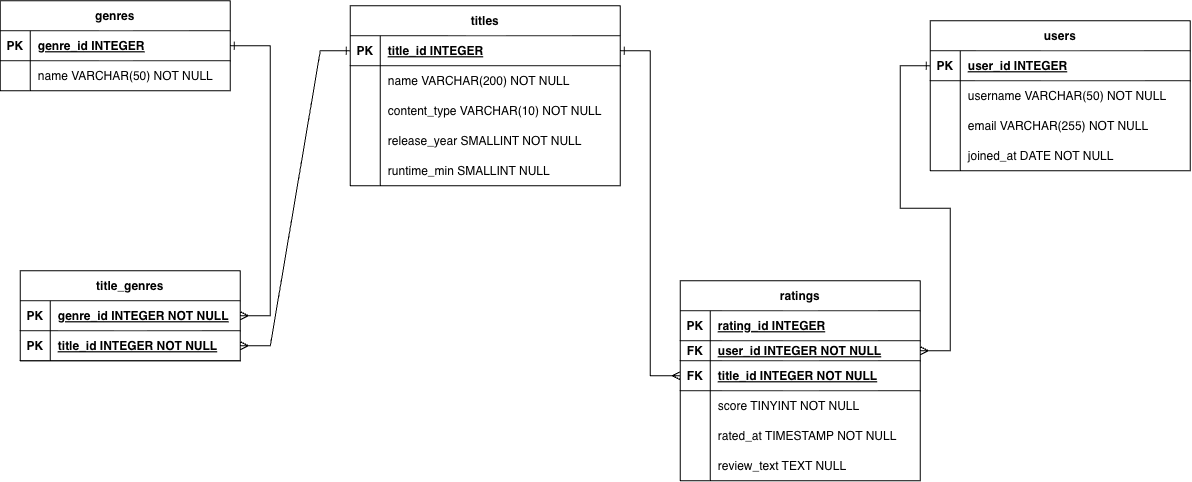

The diagram above was exported from draw.io. Its source (the exported page's mxGraphModel, read from the mxfile embedded in the PNG):
<mxGraphModel dx="1205" dy="791" grid="1" gridSize="10" guides="1" tooltips="1" connect="1" arrows="1" fold="1" page="1" pageScale="1" pageWidth="850" pageHeight="1100" math="0" shadow="0">
  <root>
    <mxCell id="0" />
    <mxCell id="1" parent="0" />
    <mxCell id="7lOgbU2KW-LJy3DdgNuP-1" parent="1" style="shape=table;startSize=30;container=1;collapsible=1;childLayout=tableLayout;fixedRows=1;rowLines=0;fontStyle=1;align=center;resizeLast=1;" value="users" vertex="1">
      <mxGeometry height="150" width="260" x="980" y="130" as="geometry" />
    </mxCell>
    <mxCell id="7lOgbU2KW-LJy3DdgNuP-2" parent="7lOgbU2KW-LJy3DdgNuP-1" style="shape=tableRow;horizontal=0;startSize=0;swimlaneHead=0;swimlaneBody=0;fillColor=none;collapsible=0;dropTarget=0;points=[[0,0.5],[1,0.5]];portConstraint=eastwest;strokeColor=inherit;top=0;left=0;right=0;bottom=1;" value="" vertex="1">
      <mxGeometry height="30" width="260" y="30" as="geometry" />
    </mxCell>
    <mxCell id="7lOgbU2KW-LJy3DdgNuP-3" parent="7lOgbU2KW-LJy3DdgNuP-2" style="shape=partialRectangle;overflow=hidden;connectable=0;fillColor=none;strokeColor=inherit;top=0;left=0;bottom=0;right=0;fontStyle=1;" value="PK" vertex="1">
      <mxGeometry height="30" width="30" as="geometry">
        <mxRectangle height="30" width="30" as="alternateBounds" />
      </mxGeometry>
    </mxCell>
    <mxCell id="7lOgbU2KW-LJy3DdgNuP-4" parent="7lOgbU2KW-LJy3DdgNuP-2" style="shape=partialRectangle;overflow=hidden;connectable=0;fillColor=none;align=left;strokeColor=inherit;top=0;left=0;bottom=0;right=0;spacingLeft=6;fontStyle=5;" value="user_id INTEGER " vertex="1">
      <mxGeometry height="30" width="230" x="30" as="geometry">
        <mxRectangle height="30" width="230" as="alternateBounds" />
      </mxGeometry>
    </mxCell>
    <mxCell id="7lOgbU2KW-LJy3DdgNuP-5" parent="7lOgbU2KW-LJy3DdgNuP-1" style="shape=tableRow;horizontal=0;startSize=0;swimlaneHead=0;swimlaneBody=0;fillColor=none;collapsible=0;dropTarget=0;points=[[0,0.5],[1,0.5]];portConstraint=eastwest;strokeColor=inherit;top=0;left=0;right=0;bottom=0;" value="" vertex="1">
      <mxGeometry height="30" width="260" y="60" as="geometry" />
    </mxCell>
    <mxCell id="7lOgbU2KW-LJy3DdgNuP-6" parent="7lOgbU2KW-LJy3DdgNuP-5" style="shape=partialRectangle;overflow=hidden;connectable=0;fillColor=none;strokeColor=inherit;top=0;left=0;bottom=0;right=0;" value="" vertex="1">
      <mxGeometry height="30" width="30" as="geometry">
        <mxRectangle height="30" width="30" as="alternateBounds" />
      </mxGeometry>
    </mxCell>
    <mxCell id="7lOgbU2KW-LJy3DdgNuP-7" parent="7lOgbU2KW-LJy3DdgNuP-5" style="shape=partialRectangle;overflow=hidden;connectable=0;fillColor=none;align=left;strokeColor=inherit;top=0;left=0;bottom=0;right=0;spacingLeft=6;" value="username VARCHAR(50) NOT NULL" vertex="1">
      <mxGeometry height="30" width="230" x="30" as="geometry">
        <mxRectangle height="30" width="230" as="alternateBounds" />
      </mxGeometry>
    </mxCell>
    <mxCell id="7lOgbU2KW-LJy3DdgNuP-8" parent="7lOgbU2KW-LJy3DdgNuP-1" style="shape=tableRow;horizontal=0;startSize=0;swimlaneHead=0;swimlaneBody=0;fillColor=none;collapsible=0;dropTarget=0;points=[[0,0.5],[1,0.5]];portConstraint=eastwest;strokeColor=inherit;top=0;left=0;right=0;bottom=0;" value="" vertex="1">
      <mxGeometry height="30" width="260" y="90" as="geometry" />
    </mxCell>
    <mxCell id="7lOgbU2KW-LJy3DdgNuP-9" parent="7lOgbU2KW-LJy3DdgNuP-8" style="shape=partialRectangle;overflow=hidden;connectable=0;fillColor=none;strokeColor=inherit;top=0;left=0;bottom=0;right=0;" value="" vertex="1">
      <mxGeometry height="30" width="30" as="geometry">
        <mxRectangle height="30" width="30" as="alternateBounds" />
      </mxGeometry>
    </mxCell>
    <mxCell id="7lOgbU2KW-LJy3DdgNuP-10" parent="7lOgbU2KW-LJy3DdgNuP-8" style="shape=partialRectangle;overflow=hidden;connectable=0;fillColor=none;align=left;strokeColor=inherit;top=0;left=0;bottom=0;right=0;spacingLeft=6;" value="email VARCHAR(255) NOT NULL" vertex="1">
      <mxGeometry height="30" width="230" x="30" as="geometry">
        <mxRectangle height="30" width="230" as="alternateBounds" />
      </mxGeometry>
    </mxCell>
    <mxCell id="7lOgbU2KW-LJy3DdgNuP-11" parent="7lOgbU2KW-LJy3DdgNuP-1" style="shape=tableRow;horizontal=0;startSize=0;swimlaneHead=0;swimlaneBody=0;fillColor=none;collapsible=0;dropTarget=0;points=[[0,0.5],[1,0.5]];portConstraint=eastwest;strokeColor=inherit;top=0;left=0;right=0;bottom=0;" value="" vertex="1">
      <mxGeometry height="30" width="260" y="120" as="geometry" />
    </mxCell>
    <mxCell id="7lOgbU2KW-LJy3DdgNuP-12" parent="7lOgbU2KW-LJy3DdgNuP-11" style="shape=partialRectangle;overflow=hidden;connectable=0;fillColor=none;strokeColor=inherit;top=0;left=0;bottom=0;right=0;" value="" vertex="1">
      <mxGeometry height="30" width="30" as="geometry">
        <mxRectangle height="30" width="30" as="alternateBounds" />
      </mxGeometry>
    </mxCell>
    <mxCell id="7lOgbU2KW-LJy3DdgNuP-13" parent="7lOgbU2KW-LJy3DdgNuP-11" style="shape=partialRectangle;overflow=hidden;connectable=0;fillColor=none;align=left;strokeColor=inherit;top=0;left=0;bottom=0;right=0;spacingLeft=6;" value="joined_at DATE NOT NULL" vertex="1">
      <mxGeometry height="30" width="230" x="30" as="geometry">
        <mxRectangle height="30" width="230" as="alternateBounds" />
      </mxGeometry>
    </mxCell>
    <mxCell id="7lOgbU2KW-LJy3DdgNuP-14" parent="1" style="shape=table;startSize=30;container=1;collapsible=1;childLayout=tableLayout;fixedRows=1;rowLines=0;fontStyle=1;align=center;resizeLast=1;" value="titles" vertex="1">
      <mxGeometry height="180" width="270" x="400" y="115" as="geometry" />
    </mxCell>
    <mxCell id="7lOgbU2KW-LJy3DdgNuP-15" parent="7lOgbU2KW-LJy3DdgNuP-14" style="shape=tableRow;horizontal=0;startSize=0;swimlaneHead=0;swimlaneBody=0;fillColor=none;collapsible=0;dropTarget=0;points=[[0,0.5],[1,0.5]];portConstraint=eastwest;strokeColor=inherit;top=0;left=0;right=0;bottom=1;" value="" vertex="1">
      <mxGeometry height="30" width="270" y="30" as="geometry" />
    </mxCell>
    <mxCell id="7lOgbU2KW-LJy3DdgNuP-16" parent="7lOgbU2KW-LJy3DdgNuP-15" style="shape=partialRectangle;overflow=hidden;connectable=0;fillColor=none;strokeColor=inherit;top=0;left=0;bottom=0;right=0;fontStyle=1;" value="PK" vertex="1">
      <mxGeometry height="30" width="30" as="geometry">
        <mxRectangle height="30" width="30" as="alternateBounds" />
      </mxGeometry>
    </mxCell>
    <mxCell id="7lOgbU2KW-LJy3DdgNuP-17" parent="7lOgbU2KW-LJy3DdgNuP-15" style="shape=partialRectangle;overflow=hidden;connectable=0;fillColor=none;align=left;strokeColor=inherit;top=0;left=0;bottom=0;right=0;spacingLeft=6;fontStyle=5;" value="title_id INTEGER " vertex="1">
      <mxGeometry height="30" width="240" x="30" as="geometry">
        <mxRectangle height="30" width="240" as="alternateBounds" />
      </mxGeometry>
    </mxCell>
    <mxCell id="7lOgbU2KW-LJy3DdgNuP-18" parent="7lOgbU2KW-LJy3DdgNuP-14" style="shape=tableRow;horizontal=0;startSize=0;swimlaneHead=0;swimlaneBody=0;fillColor=none;collapsible=0;dropTarget=0;points=[[0,0.5],[1,0.5]];portConstraint=eastwest;strokeColor=inherit;top=0;left=0;right=0;bottom=0;" value="" vertex="1">
      <mxGeometry height="30" width="270" y="60" as="geometry" />
    </mxCell>
    <mxCell id="7lOgbU2KW-LJy3DdgNuP-19" parent="7lOgbU2KW-LJy3DdgNuP-18" style="shape=partialRectangle;overflow=hidden;connectable=0;fillColor=none;strokeColor=inherit;top=0;left=0;bottom=0;right=0;" value="" vertex="1">
      <mxGeometry height="30" width="30" as="geometry">
        <mxRectangle height="30" width="30" as="alternateBounds" />
      </mxGeometry>
    </mxCell>
    <mxCell id="7lOgbU2KW-LJy3DdgNuP-20" parent="7lOgbU2KW-LJy3DdgNuP-18" style="shape=partialRectangle;overflow=hidden;connectable=0;fillColor=none;align=left;strokeColor=inherit;top=0;left=0;bottom=0;right=0;spacingLeft=6;" value="name VARCHAR(200) NOT NULL" vertex="1">
      <mxGeometry height="30" width="240" x="30" as="geometry">
        <mxRectangle height="30" width="240" as="alternateBounds" />
      </mxGeometry>
    </mxCell>
    <mxCell id="7lOgbU2KW-LJy3DdgNuP-21" parent="7lOgbU2KW-LJy3DdgNuP-14" style="shape=tableRow;horizontal=0;startSize=0;swimlaneHead=0;swimlaneBody=0;fillColor=none;collapsible=0;dropTarget=0;points=[[0,0.5],[1,0.5]];portConstraint=eastwest;strokeColor=inherit;top=0;left=0;right=0;bottom=0;" value="" vertex="1">
      <mxGeometry height="30" width="270" y="90" as="geometry" />
    </mxCell>
    <mxCell id="7lOgbU2KW-LJy3DdgNuP-22" parent="7lOgbU2KW-LJy3DdgNuP-21" style="shape=partialRectangle;overflow=hidden;connectable=0;fillColor=none;strokeColor=inherit;top=0;left=0;bottom=0;right=0;" value="" vertex="1">
      <mxGeometry height="30" width="30" as="geometry">
        <mxRectangle height="30" width="30" as="alternateBounds" />
      </mxGeometry>
    </mxCell>
    <mxCell id="7lOgbU2KW-LJy3DdgNuP-23" parent="7lOgbU2KW-LJy3DdgNuP-21" style="shape=partialRectangle;overflow=hidden;connectable=0;fillColor=none;align=left;strokeColor=inherit;top=0;left=0;bottom=0;right=0;spacingLeft=6;" value="content_type VARCHAR(10) NOT NULL" vertex="1">
      <mxGeometry height="30" width="240" x="30" as="geometry">
        <mxRectangle height="30" width="240" as="alternateBounds" />
      </mxGeometry>
    </mxCell>
    <mxCell id="7lOgbU2KW-LJy3DdgNuP-24" parent="7lOgbU2KW-LJy3DdgNuP-14" style="shape=tableRow;horizontal=0;startSize=0;swimlaneHead=0;swimlaneBody=0;fillColor=none;collapsible=0;dropTarget=0;points=[[0,0.5],[1,0.5]];portConstraint=eastwest;strokeColor=inherit;top=0;left=0;right=0;bottom=0;" value="" vertex="1">
      <mxGeometry height="30" width="270" y="120" as="geometry" />
    </mxCell>
    <mxCell id="7lOgbU2KW-LJy3DdgNuP-25" parent="7lOgbU2KW-LJy3DdgNuP-24" style="shape=partialRectangle;overflow=hidden;connectable=0;fillColor=none;strokeColor=inherit;top=0;left=0;bottom=0;right=0;" value="" vertex="1">
      <mxGeometry height="30" width="30" as="geometry">
        <mxRectangle height="30" width="30" as="alternateBounds" />
      </mxGeometry>
    </mxCell>
    <mxCell id="7lOgbU2KW-LJy3DdgNuP-26" parent="7lOgbU2KW-LJy3DdgNuP-24" style="shape=partialRectangle;overflow=hidden;connectable=0;fillColor=none;align=left;strokeColor=inherit;top=0;left=0;bottom=0;right=0;spacingLeft=6;" value="release_year SMALLINT NOT NULL" vertex="1">
      <mxGeometry height="30" width="240" x="30" as="geometry">
        <mxRectangle height="30" width="240" as="alternateBounds" />
      </mxGeometry>
    </mxCell>
    <mxCell id="7lOgbU2KW-LJy3DdgNuP-27" parent="7lOgbU2KW-LJy3DdgNuP-14" style="shape=tableRow;horizontal=0;startSize=0;swimlaneHead=0;swimlaneBody=0;fillColor=none;collapsible=0;dropTarget=0;points=[[0,0.5],[1,0.5]];portConstraint=eastwest;strokeColor=inherit;top=0;left=0;right=0;bottom=0;" value="" vertex="1">
      <mxGeometry height="30" width="270" y="150" as="geometry" />
    </mxCell>
    <mxCell id="7lOgbU2KW-LJy3DdgNuP-28" parent="7lOgbU2KW-LJy3DdgNuP-27" style="shape=partialRectangle;overflow=hidden;connectable=0;fillColor=none;strokeColor=inherit;top=0;left=0;bottom=0;right=0;" value="" vertex="1">
      <mxGeometry height="30" width="30" as="geometry">
        <mxRectangle height="30" width="30" as="alternateBounds" />
      </mxGeometry>
    </mxCell>
    <mxCell id="7lOgbU2KW-LJy3DdgNuP-29" parent="7lOgbU2KW-LJy3DdgNuP-27" style="shape=partialRectangle;overflow=hidden;connectable=0;fillColor=none;align=left;strokeColor=inherit;top=0;left=0;bottom=0;right=0;spacingLeft=6;" value="runtime_min SMALLINT NULL" vertex="1">
      <mxGeometry height="30" width="240" x="30" as="geometry">
        <mxRectangle height="30" width="240" as="alternateBounds" />
      </mxGeometry>
    </mxCell>
    <mxCell id="92jL_WikgOMJCKeW1w5S-5" edge="1" parent="1" source="7lOgbU2KW-LJy3DdgNuP-30" style="edgeStyle=entityRelationEdgeStyle;html=1;rounded=0;startArrow=ERone;startFill=0;endArrow=ERmany;endFill=0;" target="7lOgbU2KW-LJy3DdgNuP-38">
      <mxGeometry relative="1" as="geometry" />
    </mxCell>
    <mxCell id="7lOgbU2KW-LJy3DdgNuP-30" parent="1" style="shape=table;startSize=30;container=1;collapsible=1;childLayout=tableLayout;fixedRows=1;rowLines=0;fontStyle=1;align=center;resizeLast=1;" value="genres" vertex="1">
      <mxGeometry height="90" width="230" x="50" y="110" as="geometry" />
    </mxCell>
    <mxCell id="7lOgbU2KW-LJy3DdgNuP-31" parent="7lOgbU2KW-LJy3DdgNuP-30" style="shape=tableRow;horizontal=0;startSize=0;swimlaneHead=0;swimlaneBody=0;fillColor=none;collapsible=0;dropTarget=0;points=[[0,0.5],[1,0.5]];portConstraint=eastwest;strokeColor=inherit;top=0;left=0;right=0;bottom=1;" value="" vertex="1">
      <mxGeometry height="30" width="230" y="30" as="geometry" />
    </mxCell>
    <mxCell id="7lOgbU2KW-LJy3DdgNuP-32" parent="7lOgbU2KW-LJy3DdgNuP-31" style="shape=partialRectangle;overflow=hidden;connectable=0;fillColor=none;strokeColor=inherit;top=0;left=0;bottom=0;right=0;fontStyle=1;" value="PK" vertex="1">
      <mxGeometry height="30" width="30" as="geometry">
        <mxRectangle height="30" width="30" as="alternateBounds" />
      </mxGeometry>
    </mxCell>
    <mxCell id="7lOgbU2KW-LJy3DdgNuP-33" parent="7lOgbU2KW-LJy3DdgNuP-31" style="shape=partialRectangle;overflow=hidden;connectable=0;fillColor=none;align=left;strokeColor=inherit;top=0;left=0;bottom=0;right=0;spacingLeft=6;fontStyle=5;" value="genre_id INTEGER " vertex="1">
      <mxGeometry height="30" width="200" x="30" as="geometry">
        <mxRectangle height="30" width="200" as="alternateBounds" />
      </mxGeometry>
    </mxCell>
    <mxCell id="7lOgbU2KW-LJy3DdgNuP-34" parent="7lOgbU2KW-LJy3DdgNuP-30" style="shape=tableRow;horizontal=0;startSize=0;swimlaneHead=0;swimlaneBody=0;fillColor=none;collapsible=0;dropTarget=0;points=[[0,0.5],[1,0.5]];portConstraint=eastwest;strokeColor=inherit;top=0;left=0;right=0;bottom=0;" value="" vertex="1">
      <mxGeometry height="30" width="230" y="60" as="geometry" />
    </mxCell>
    <mxCell id="7lOgbU2KW-LJy3DdgNuP-35" parent="7lOgbU2KW-LJy3DdgNuP-34" style="shape=partialRectangle;overflow=hidden;connectable=0;fillColor=none;strokeColor=inherit;top=0;left=0;bottom=0;right=0;" value="" vertex="1">
      <mxGeometry height="30" width="30" as="geometry">
        <mxRectangle height="30" width="30" as="alternateBounds" />
      </mxGeometry>
    </mxCell>
    <mxCell id="7lOgbU2KW-LJy3DdgNuP-36" parent="7lOgbU2KW-LJy3DdgNuP-34" style="shape=partialRectangle;overflow=hidden;connectable=0;fillColor=none;align=left;strokeColor=inherit;top=0;left=0;bottom=0;right=0;spacingLeft=6;" value="name VARCHAR(50) NOT NULL" vertex="1">
      <mxGeometry height="30" width="200" x="30" as="geometry">
        <mxRectangle height="30" width="200" as="alternateBounds" />
      </mxGeometry>
    </mxCell>
    <mxCell id="7lOgbU2KW-LJy3DdgNuP-37" parent="1" style="shape=table;startSize=30;container=1;collapsible=1;childLayout=tableLayout;fixedRows=1;rowLines=0;fontStyle=1;align=center;resizeLast=1;" value="title_genres" vertex="1">
      <mxGeometry height="90" width="220" x="70" y="380" as="geometry" />
    </mxCell>
    <mxCell id="7lOgbU2KW-LJy3DdgNuP-38" parent="7lOgbU2KW-LJy3DdgNuP-37" style="shape=tableRow;horizontal=0;startSize=0;swimlaneHead=0;swimlaneBody=0;fillColor=none;collapsible=0;dropTarget=0;points=[[0,0.5],[1,0.5]];portConstraint=eastwest;strokeColor=inherit;top=0;left=0;right=0;bottom=1;" value="" vertex="1">
      <mxGeometry height="30" width="220" y="30" as="geometry" />
    </mxCell>
    <mxCell id="7lOgbU2KW-LJy3DdgNuP-39" parent="7lOgbU2KW-LJy3DdgNuP-38" style="shape=partialRectangle;overflow=hidden;connectable=0;fillColor=none;strokeColor=inherit;top=0;left=0;bottom=0;right=0;fontStyle=1;" value="PK" vertex="1">
      <mxGeometry height="30" width="30" as="geometry">
        <mxRectangle height="30" width="30" as="alternateBounds" />
      </mxGeometry>
    </mxCell>
    <mxCell id="7lOgbU2KW-LJy3DdgNuP-40" parent="7lOgbU2KW-LJy3DdgNuP-38" style="shape=partialRectangle;overflow=hidden;connectable=0;fillColor=none;align=left;strokeColor=inherit;top=0;left=0;bottom=0;right=0;spacingLeft=6;fontStyle=5;" value="genre_id INTEGER NOT NULL" vertex="1">
      <mxGeometry height="30" width="190" x="30" as="geometry">
        <mxRectangle height="30" width="190" as="alternateBounds" />
      </mxGeometry>
    </mxCell>
    <mxCell id="7lOgbU2KW-LJy3DdgNuP-41" parent="7lOgbU2KW-LJy3DdgNuP-37" style="shape=tableRow;horizontal=0;startSize=0;swimlaneHead=0;swimlaneBody=0;fillColor=none;collapsible=0;dropTarget=0;points=[[0,0.5],[1,0.5]];portConstraint=eastwest;strokeColor=inherit;top=0;left=0;right=0;bottom=1;" value="" vertex="1">
      <mxGeometry height="30" width="220" y="60" as="geometry" />
    </mxCell>
    <mxCell id="7lOgbU2KW-LJy3DdgNuP-42" parent="7lOgbU2KW-LJy3DdgNuP-41" style="shape=partialRectangle;overflow=hidden;connectable=0;fillColor=none;strokeColor=inherit;top=0;left=0;bottom=0;right=0;fontStyle=1;" value="PK" vertex="1">
      <mxGeometry height="30" width="30" as="geometry">
        <mxRectangle height="30" width="30" as="alternateBounds" />
      </mxGeometry>
    </mxCell>
    <mxCell id="7lOgbU2KW-LJy3DdgNuP-43" parent="7lOgbU2KW-LJy3DdgNuP-41" style="shape=partialRectangle;overflow=hidden;connectable=0;fillColor=none;align=left;strokeColor=inherit;top=0;left=0;bottom=0;right=0;spacingLeft=6;fontStyle=5;" value="title_id INTEGER NOT NULL" vertex="1">
      <mxGeometry height="30" width="190" x="30" as="geometry">
        <mxRectangle height="30" width="190" as="alternateBounds" />
      </mxGeometry>
    </mxCell>
    <mxCell id="7lOgbU2KW-LJy3DdgNuP-44" parent="1" style="shape=table;startSize=30;container=1;collapsible=1;childLayout=tableLayout;fixedRows=1;rowLines=0;fontStyle=1;align=center;resizeLast=1;" value="ratings" vertex="1">
      <mxGeometry height="200" width="240" x="730" y="390" as="geometry" />
    </mxCell>
    <mxCell id="7lOgbU2KW-LJy3DdgNuP-45" parent="7lOgbU2KW-LJy3DdgNuP-44" style="shape=tableRow;horizontal=0;startSize=0;swimlaneHead=0;swimlaneBody=0;fillColor=none;collapsible=0;dropTarget=0;points=[[0,0.5],[1,0.5]];portConstraint=eastwest;strokeColor=inherit;top=0;left=0;right=0;bottom=1;" value="" vertex="1">
      <mxGeometry height="30" width="240" y="30" as="geometry" />
    </mxCell>
    <mxCell id="7lOgbU2KW-LJy3DdgNuP-46" parent="7lOgbU2KW-LJy3DdgNuP-45" style="shape=partialRectangle;overflow=hidden;connectable=0;fillColor=none;strokeColor=inherit;top=0;left=0;bottom=0;right=0;fontStyle=1;" value="PK" vertex="1">
      <mxGeometry height="30" width="30" as="geometry">
        <mxRectangle height="30" width="30" as="alternateBounds" />
      </mxGeometry>
    </mxCell>
    <mxCell id="7lOgbU2KW-LJy3DdgNuP-47" parent="7lOgbU2KW-LJy3DdgNuP-45" style="shape=partialRectangle;overflow=hidden;connectable=0;fillColor=none;align=left;strokeColor=inherit;top=0;left=0;bottom=0;right=0;spacingLeft=6;fontStyle=5;" value="rating_id INTEGER" vertex="1">
      <mxGeometry height="30" width="210" x="30" as="geometry">
        <mxRectangle height="30" width="210" as="alternateBounds" />
      </mxGeometry>
    </mxCell>
    <mxCell id="7lOgbU2KW-LJy3DdgNuP-48" parent="7lOgbU2KW-LJy3DdgNuP-44" style="shape=tableRow;horizontal=0;startSize=0;swimlaneHead=0;swimlaneBody=0;fillColor=none;collapsible=0;dropTarget=0;points=[[0,0.5],[1,0.5]];portConstraint=eastwest;strokeColor=inherit;top=0;left=0;right=0;bottom=1;" value="" vertex="1">
      <mxGeometry height="20" width="240" y="60" as="geometry" />
    </mxCell>
    <mxCell id="7lOgbU2KW-LJy3DdgNuP-49" parent="7lOgbU2KW-LJy3DdgNuP-48" style="shape=partialRectangle;overflow=hidden;connectable=0;fillColor=none;strokeColor=inherit;top=0;left=0;bottom=0;right=0;fontStyle=1;" value="FK" vertex="1">
      <mxGeometry height="20" width="30" as="geometry">
        <mxRectangle height="20" width="30" as="alternateBounds" />
      </mxGeometry>
    </mxCell>
    <mxCell id="7lOgbU2KW-LJy3DdgNuP-50" parent="7lOgbU2KW-LJy3DdgNuP-48" style="shape=partialRectangle;overflow=hidden;connectable=0;fillColor=none;align=left;strokeColor=inherit;top=0;left=0;bottom=0;right=0;spacingLeft=6;fontStyle=5;" value="user_id INTEGER NOT NULL" vertex="1">
      <mxGeometry height="20" width="210" x="30" as="geometry">
        <mxRectangle height="20" width="210" as="alternateBounds" />
      </mxGeometry>
    </mxCell>
    <mxCell id="7lOgbU2KW-LJy3DdgNuP-51" parent="7lOgbU2KW-LJy3DdgNuP-44" style="shape=tableRow;horizontal=0;startSize=0;swimlaneHead=0;swimlaneBody=0;fillColor=none;collapsible=0;dropTarget=0;points=[[0,0.5],[1,0.5]];portConstraint=eastwest;strokeColor=inherit;top=0;left=0;right=0;bottom=1;" value="" vertex="1">
      <mxGeometry height="30" width="240" y="80" as="geometry" />
    </mxCell>
    <mxCell id="7lOgbU2KW-LJy3DdgNuP-52" parent="7lOgbU2KW-LJy3DdgNuP-51" style="shape=partialRectangle;overflow=hidden;connectable=0;fillColor=none;strokeColor=inherit;top=0;left=0;bottom=0;right=0;fontStyle=1;" value="FK" vertex="1">
      <mxGeometry height="30" width="30" as="geometry">
        <mxRectangle height="30" width="30" as="alternateBounds" />
      </mxGeometry>
    </mxCell>
    <mxCell id="7lOgbU2KW-LJy3DdgNuP-53" parent="7lOgbU2KW-LJy3DdgNuP-51" style="shape=partialRectangle;overflow=hidden;connectable=0;fillColor=none;align=left;strokeColor=inherit;top=0;left=0;bottom=0;right=0;spacingLeft=6;fontStyle=5;" value="title_id INTEGER NOT NULL" vertex="1">
      <mxGeometry height="30" width="210" x="30" as="geometry">
        <mxRectangle height="30" width="210" as="alternateBounds" />
      </mxGeometry>
    </mxCell>
    <mxCell id="7lOgbU2KW-LJy3DdgNuP-54" parent="7lOgbU2KW-LJy3DdgNuP-44" style="shape=tableRow;horizontal=0;startSize=0;swimlaneHead=0;swimlaneBody=0;fillColor=none;collapsible=0;dropTarget=0;points=[[0,0.5],[1,0.5]];portConstraint=eastwest;strokeColor=inherit;top=0;left=0;right=0;bottom=0;" value="" vertex="1">
      <mxGeometry height="30" width="240" y="110" as="geometry" />
    </mxCell>
    <mxCell id="7lOgbU2KW-LJy3DdgNuP-55" parent="7lOgbU2KW-LJy3DdgNuP-54" style="shape=partialRectangle;overflow=hidden;connectable=0;fillColor=none;strokeColor=inherit;top=0;left=0;bottom=0;right=0;" value="" vertex="1">
      <mxGeometry height="30" width="30" as="geometry">
        <mxRectangle height="30" width="30" as="alternateBounds" />
      </mxGeometry>
    </mxCell>
    <mxCell id="7lOgbU2KW-LJy3DdgNuP-56" parent="7lOgbU2KW-LJy3DdgNuP-54" style="shape=partialRectangle;overflow=hidden;connectable=0;fillColor=none;align=left;strokeColor=inherit;top=0;left=0;bottom=0;right=0;spacingLeft=6;" value="score TINYINT NOT NULL" vertex="1">
      <mxGeometry height="30" width="210" x="30" as="geometry">
        <mxRectangle height="30" width="210" as="alternateBounds" />
      </mxGeometry>
    </mxCell>
    <mxCell id="7lOgbU2KW-LJy3DdgNuP-57" parent="7lOgbU2KW-LJy3DdgNuP-44" style="shape=tableRow;horizontal=0;startSize=0;swimlaneHead=0;swimlaneBody=0;fillColor=none;collapsible=0;dropTarget=0;points=[[0,0.5],[1,0.5]];portConstraint=eastwest;strokeColor=inherit;top=0;left=0;right=0;bottom=0;" value="" vertex="1">
      <mxGeometry height="30" width="240" y="140" as="geometry" />
    </mxCell>
    <mxCell id="7lOgbU2KW-LJy3DdgNuP-58" parent="7lOgbU2KW-LJy3DdgNuP-57" style="shape=partialRectangle;overflow=hidden;connectable=0;fillColor=none;strokeColor=inherit;top=0;left=0;bottom=0;right=0;" value="" vertex="1">
      <mxGeometry height="30" width="30" as="geometry">
        <mxRectangle height="30" width="30" as="alternateBounds" />
      </mxGeometry>
    </mxCell>
    <mxCell id="7lOgbU2KW-LJy3DdgNuP-59" parent="7lOgbU2KW-LJy3DdgNuP-57" style="shape=partialRectangle;overflow=hidden;connectable=0;fillColor=none;align=left;strokeColor=inherit;top=0;left=0;bottom=0;right=0;spacingLeft=6;" value="rated_at TIMESTAMP NOT NULL" vertex="1">
      <mxGeometry height="30" width="210" x="30" as="geometry">
        <mxRectangle height="30" width="210" as="alternateBounds" />
      </mxGeometry>
    </mxCell>
    <mxCell id="7lOgbU2KW-LJy3DdgNuP-60" parent="7lOgbU2KW-LJy3DdgNuP-44" style="shape=tableRow;horizontal=0;startSize=0;swimlaneHead=0;swimlaneBody=0;fillColor=none;collapsible=0;dropTarget=0;points=[[0,0.5],[1,0.5]];portConstraint=eastwest;strokeColor=inherit;top=0;left=0;right=0;bottom=0;" value="" vertex="1">
      <mxGeometry height="30" width="240" y="170" as="geometry" />
    </mxCell>
    <mxCell id="7lOgbU2KW-LJy3DdgNuP-61" parent="7lOgbU2KW-LJy3DdgNuP-60" style="shape=partialRectangle;overflow=hidden;connectable=0;fillColor=none;strokeColor=inherit;top=0;left=0;bottom=0;right=0;" value="" vertex="1">
      <mxGeometry height="30" width="30" as="geometry">
        <mxRectangle height="30" width="30" as="alternateBounds" />
      </mxGeometry>
    </mxCell>
    <mxCell id="7lOgbU2KW-LJy3DdgNuP-62" parent="7lOgbU2KW-LJy3DdgNuP-60" style="shape=partialRectangle;overflow=hidden;connectable=0;fillColor=none;align=left;strokeColor=inherit;top=0;left=0;bottom=0;right=0;spacingLeft=6;" value="review_text TEXT NULL" vertex="1">
      <mxGeometry height="30" width="210" x="30" as="geometry">
        <mxRectangle height="30" width="210" as="alternateBounds" />
      </mxGeometry>
    </mxCell>
    <mxCell id="92jL_WikgOMJCKeW1w5S-1" edge="1" parent="1" source="7lOgbU2KW-LJy3DdgNuP-2" style="edgeStyle=entityRelationEdgeStyle;html=1;rounded=0;startArrow=ERone;startFill=0;endArrow=ERmany;endFill=0;" target="7lOgbU2KW-LJy3DdgNuP-48">
      <mxGeometry relative="1" as="geometry" />
    </mxCell>
    <mxCell id="92jL_WikgOMJCKeW1w5S-3" edge="1" parent="1" source="7lOgbU2KW-LJy3DdgNuP-15" style="edgeStyle=entityRelationEdgeStyle;html=1;rounded=0;startArrow=ERone;startFill=0;endArrow=ERmany;endFill=0;" target="7lOgbU2KW-LJy3DdgNuP-41">
      <mxGeometry relative="1" as="geometry" />
    </mxCell>
    <mxCell id="92jL_WikgOMJCKeW1w5S-6" edge="1" parent="1" source="7lOgbU2KW-LJy3DdgNuP-15" style="edgeStyle=entityRelationEdgeStyle;html=1;rounded=0;startArrow=ERone;startFill=0;endArrow=ERmany;endFill=0;" target="7lOgbU2KW-LJy3DdgNuP-51">
      <mxGeometry relative="1" as="geometry" />
    </mxCell>
  </root>
</mxGraphModel>